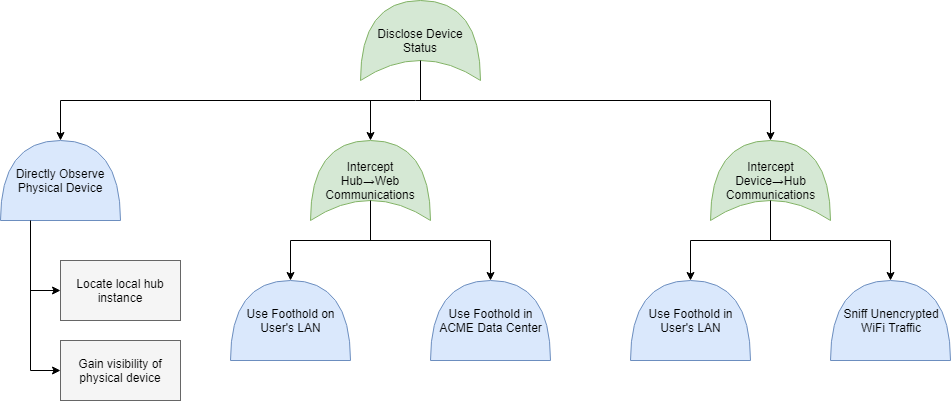

The diagram above was exported from draw.io. Its source (the exported page's mxGraphModel, read from the mxfile embedded in the PNG):
<mxGraphModel dx="1652" dy="560" grid="1" gridSize="10" guides="1" tooltips="1" connect="1" arrows="1" fold="1" page="0" pageScale="1" pageWidth="850" pageHeight="1100" math="0" shadow="0">
  <root>
    <mxCell id="0" />
    <mxCell id="1" parent="0" />
    <mxCell id="PcCRDaLhkMDDwbh5B4F4-1" value="Disclose Device Status" style="shape=xor;whiteSpace=wrap;html=1;fillColor=#d5e8d4;strokeColor=#82b366;direction=north;" vertex="1" parent="1">
      <mxGeometry x="340" y="80" width="120" height="80" as="geometry" />
    </mxCell>
    <mxCell id="PcCRDaLhkMDDwbh5B4F4-4" value="" style="endArrow=none;html=1;entryX=0.25;entryY=0.5;entryDx=0;entryDy=0;entryPerimeter=0;" edge="1" parent="1" target="PcCRDaLhkMDDwbh5B4F4-1">
      <mxGeometry width="50" height="50" relative="1" as="geometry">
        <mxPoint x="400" y="180" as="sourcePoint" />
        <mxPoint x="370" y="180" as="targetPoint" />
      </mxGeometry>
    </mxCell>
    <mxCell id="PcCRDaLhkMDDwbh5B4F4-5" value="" style="endArrow=none;html=1;" edge="1" parent="1">
      <mxGeometry width="50" height="50" relative="1" as="geometry">
        <mxPoint x="40" y="180" as="sourcePoint" />
        <mxPoint x="750" y="180" as="targetPoint" />
      </mxGeometry>
    </mxCell>
    <mxCell id="PcCRDaLhkMDDwbh5B4F4-6" value="Directly Observe Physical Device" style="shape=or;whiteSpace=wrap;html=1;direction=north;fillColor=#dae8fc;strokeColor=#6c8ebf;" vertex="1" parent="1">
      <mxGeometry x="-20" y="220" width="120" height="80" as="geometry" />
    </mxCell>
    <mxCell id="PcCRDaLhkMDDwbh5B4F4-7" value="" style="endArrow=classic;html=1;fontColor=#FF3333;entryX=1;entryY=0.5;entryDx=0;entryDy=0;entryPerimeter=0;" edge="1" parent="1" target="PcCRDaLhkMDDwbh5B4F4-6">
      <mxGeometry width="50" height="50" relative="1" as="geometry">
        <mxPoint x="40" y="180" as="sourcePoint" />
        <mxPoint x="30" y="320" as="targetPoint" />
      </mxGeometry>
    </mxCell>
    <mxCell id="PcCRDaLhkMDDwbh5B4F4-8" value="Locate local hub instance" style="rounded=0;whiteSpace=wrap;html=1;fillColor=#f5f5f5;strokeColor=#666666;" vertex="1" parent="1">
      <mxGeometry x="40" y="340" width="120" height="60" as="geometry" />
    </mxCell>
    <mxCell id="PcCRDaLhkMDDwbh5B4F4-9" value="Gain visibility of physical device" style="rounded=0;whiteSpace=wrap;html=1;fillColor=#f5f5f5;strokeColor=#666666;" vertex="1" parent="1">
      <mxGeometry x="40" y="420" width="120" height="60" as="geometry" />
    </mxCell>
    <mxCell id="PcCRDaLhkMDDwbh5B4F4-10" value="" style="endArrow=none;html=1;entryX=0;entryY=0.25;entryDx=0;entryDy=0;entryPerimeter=0;" edge="1" parent="1" target="PcCRDaLhkMDDwbh5B4F4-6">
      <mxGeometry width="50" height="50" relative="1" as="geometry">
        <mxPoint x="10" y="450" as="sourcePoint" />
        <mxPoint y="310" as="targetPoint" />
      </mxGeometry>
    </mxCell>
    <mxCell id="PcCRDaLhkMDDwbh5B4F4-11" value="" style="endArrow=classic;html=1;fontColor=#FF3333;entryX=0;entryY=0.5;entryDx=0;entryDy=0;" edge="1" parent="1" target="PcCRDaLhkMDDwbh5B4F4-8">
      <mxGeometry width="50" height="50" relative="1" as="geometry">
        <mxPoint x="10" y="370" as="sourcePoint" />
        <mxPoint x="50" y="230.00000000000023" as="targetPoint" />
      </mxGeometry>
    </mxCell>
    <mxCell id="PcCRDaLhkMDDwbh5B4F4-12" value="" style="endArrow=classic;html=1;fontColor=#FF3333;entryX=0;entryY=0.5;entryDx=0;entryDy=0;" edge="1" parent="1" target="PcCRDaLhkMDDwbh5B4F4-9">
      <mxGeometry width="50" height="50" relative="1" as="geometry">
        <mxPoint x="10" y="450" as="sourcePoint" />
        <mxPoint x="50" y="380" as="targetPoint" />
      </mxGeometry>
    </mxCell>
    <mxCell id="PcCRDaLhkMDDwbh5B4F4-13" value="Intercept&lt;br&gt;Hub&lt;span class=&quot;js-about-item-abstr&quot;&gt;→&lt;/span&gt;Web Communications" style="shape=xor;whiteSpace=wrap;html=1;fillColor=#d5e8d4;strokeColor=#82b366;direction=north;" vertex="1" parent="1">
      <mxGeometry x="290" y="220" width="120" height="80" as="geometry" />
    </mxCell>
    <mxCell id="PcCRDaLhkMDDwbh5B4F4-14" value="Intercept&lt;br&gt;Device&lt;span class=&quot;js-about-item-abstr&quot;&gt;→Hub&lt;br&gt;&lt;/span&gt;Communications" style="shape=xor;whiteSpace=wrap;html=1;fillColor=#d5e8d4;strokeColor=#82b366;direction=north;" vertex="1" parent="1">
      <mxGeometry x="690" y="220" width="120" height="80" as="geometry" />
    </mxCell>
    <mxCell id="PcCRDaLhkMDDwbh5B4F4-16" value="Use Foothold on&lt;br&gt;User's LAN" style="shape=or;whiteSpace=wrap;html=1;direction=north;fillColor=#dae8fc;strokeColor=#6c8ebf;" vertex="1" parent="1">
      <mxGeometry x="210" y="360" width="120" height="80" as="geometry" />
    </mxCell>
    <mxCell id="PcCRDaLhkMDDwbh5B4F4-17" value="Use Foothold in&lt;br&gt;ACME Data Center" style="shape=or;whiteSpace=wrap;html=1;direction=north;fillColor=#dae8fc;strokeColor=#6c8ebf;" vertex="1" parent="1">
      <mxGeometry x="410" y="360" width="120" height="80" as="geometry" />
    </mxCell>
    <mxCell id="PcCRDaLhkMDDwbh5B4F4-18" value="Use Foothold in&lt;br&gt;User's LAN" style="shape=or;whiteSpace=wrap;html=1;direction=north;fillColor=#dae8fc;strokeColor=#6c8ebf;" vertex="1" parent="1">
      <mxGeometry x="610" y="360" width="120" height="80" as="geometry" />
    </mxCell>
    <mxCell id="PcCRDaLhkMDDwbh5B4F4-19" value="Sniff Unencrypted&lt;br&gt;WiFi Traffic" style="shape=or;whiteSpace=wrap;html=1;direction=north;fillColor=#dae8fc;strokeColor=#6c8ebf;" vertex="1" parent="1">
      <mxGeometry x="810" y="360" width="120" height="80" as="geometry" />
    </mxCell>
    <mxCell id="PcCRDaLhkMDDwbh5B4F4-20" value="" style="endArrow=classic;html=1;fontColor=#FF3333;entryX=1;entryY=0.5;entryDx=0;entryDy=0;entryPerimeter=0;" edge="1" parent="1" target="PcCRDaLhkMDDwbh5B4F4-13">
      <mxGeometry width="50" height="50" relative="1" as="geometry">
        <mxPoint x="350" y="180" as="sourcePoint" />
        <mxPoint x="50" y="230.00000000000023" as="targetPoint" />
      </mxGeometry>
    </mxCell>
    <mxCell id="PcCRDaLhkMDDwbh5B4F4-21" value="" style="endArrow=classic;html=1;fontColor=#FF3333;entryX=1;entryY=0.5;entryDx=0;entryDy=0;entryPerimeter=0;" edge="1" parent="1" target="PcCRDaLhkMDDwbh5B4F4-14">
      <mxGeometry width="50" height="50" relative="1" as="geometry">
        <mxPoint x="750" y="180" as="sourcePoint" />
        <mxPoint x="60" y="240.00000000000023" as="targetPoint" />
      </mxGeometry>
    </mxCell>
    <mxCell id="PcCRDaLhkMDDwbh5B4F4-22" value="" style="endArrow=none;html=1;entryX=0.25;entryY=0.5;entryDx=0;entryDy=0;entryPerimeter=0;" edge="1" parent="1" target="PcCRDaLhkMDDwbh5B4F4-13">
      <mxGeometry width="50" height="50" relative="1" as="geometry">
        <mxPoint x="350" y="320" as="sourcePoint" />
        <mxPoint x="360.0000000000002" y="310" as="targetPoint" />
      </mxGeometry>
    </mxCell>
    <mxCell id="PcCRDaLhkMDDwbh5B4F4-23" value="" style="endArrow=none;html=1;entryX=0.25;entryY=0.5;entryDx=0;entryDy=0;entryPerimeter=0;" edge="1" parent="1" target="PcCRDaLhkMDDwbh5B4F4-14">
      <mxGeometry width="50" height="50" relative="1" as="geometry">
        <mxPoint x="750" y="320" as="sourcePoint" />
        <mxPoint x="360.0000000000002" y="290" as="targetPoint" />
      </mxGeometry>
    </mxCell>
    <mxCell id="PcCRDaLhkMDDwbh5B4F4-24" value="" style="endArrow=none;html=1;" edge="1" parent="1">
      <mxGeometry width="50" height="50" relative="1" as="geometry">
        <mxPoint x="270" y="320" as="sourcePoint" />
        <mxPoint x="470" y="320" as="targetPoint" />
      </mxGeometry>
    </mxCell>
    <mxCell id="PcCRDaLhkMDDwbh5B4F4-25" value="" style="endArrow=none;html=1;" edge="1" parent="1">
      <mxGeometry width="50" height="50" relative="1" as="geometry">
        <mxPoint x="670" y="320" as="sourcePoint" />
        <mxPoint x="870" y="320" as="targetPoint" />
      </mxGeometry>
    </mxCell>
    <mxCell id="PcCRDaLhkMDDwbh5B4F4-26" value="" style="endArrow=classic;html=1;fontColor=#FF3333;entryX=1;entryY=0.5;entryDx=0;entryDy=0;entryPerimeter=0;" edge="1" parent="1" target="PcCRDaLhkMDDwbh5B4F4-16">
      <mxGeometry width="50" height="50" relative="1" as="geometry">
        <mxPoint x="270" y="320" as="sourcePoint" />
        <mxPoint x="360" y="230" as="targetPoint" />
      </mxGeometry>
    </mxCell>
    <mxCell id="PcCRDaLhkMDDwbh5B4F4-27" value="" style="endArrow=classic;html=1;fontColor=#FF3333;entryX=1;entryY=0.5;entryDx=0;entryDy=0;entryPerimeter=0;" edge="1" parent="1" target="PcCRDaLhkMDDwbh5B4F4-17">
      <mxGeometry width="50" height="50" relative="1" as="geometry">
        <mxPoint x="470" y="320" as="sourcePoint" />
        <mxPoint x="470" y="360" as="targetPoint" />
      </mxGeometry>
    </mxCell>
    <mxCell id="PcCRDaLhkMDDwbh5B4F4-28" value="" style="endArrow=classic;html=1;fontColor=#FF3333;entryX=1;entryY=0.5;entryDx=0;entryDy=0;entryPerimeter=0;" edge="1" parent="1" target="PcCRDaLhkMDDwbh5B4F4-18">
      <mxGeometry width="50" height="50" relative="1" as="geometry">
        <mxPoint x="670" y="320" as="sourcePoint" />
        <mxPoint x="670" y="360" as="targetPoint" />
      </mxGeometry>
    </mxCell>
    <mxCell id="PcCRDaLhkMDDwbh5B4F4-29" value="" style="endArrow=classic;html=1;fontColor=#FF3333;entryX=1;entryY=0.5;entryDx=0;entryDy=0;entryPerimeter=0;" edge="1" parent="1" target="PcCRDaLhkMDDwbh5B4F4-19">
      <mxGeometry width="50" height="50" relative="1" as="geometry">
        <mxPoint x="870" y="320" as="sourcePoint" />
        <mxPoint x="300" y="390" as="targetPoint" />
      </mxGeometry>
    </mxCell>
  </root>
</mxGraphModel>